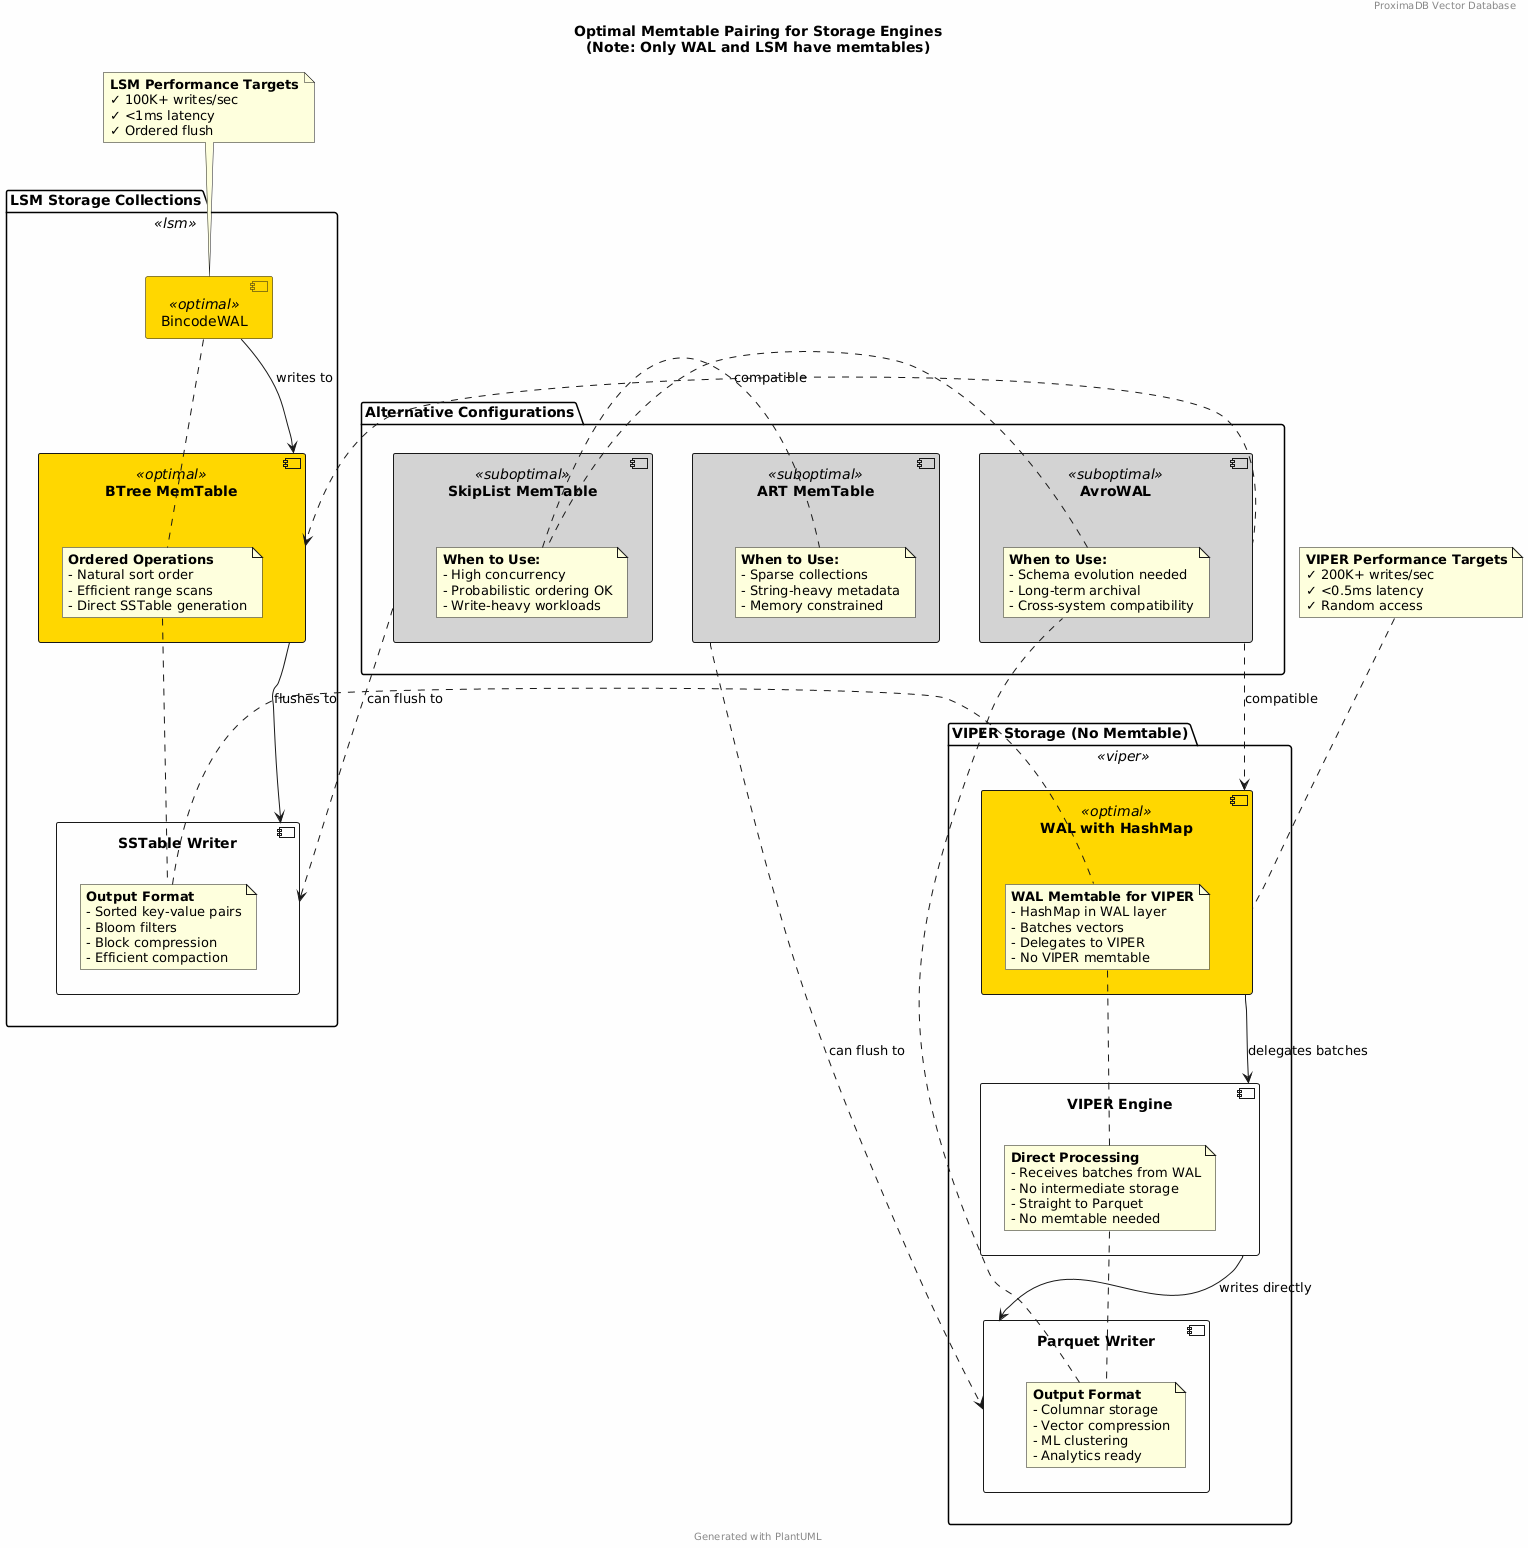

The diagram above was rendered by PlantUML. Its source (embedded in the PNG):
@startuml Storage_Pairing_Strategy
skinparam backgroundColor #FEFEFE
skinparam component {
    BackgroundColor<<lsm>> LightBlue
    BackgroundColor<<viper>> LightGreen
    BackgroundColor<<optimal>> Gold
    BackgroundColor<<suboptimal>> LightGray
}

title Optimal Memtable Pairing for Storage Engines\n(Note: Only WAL and LSM have memtables)
header ProximaDB Vector Database
footer Generated with PlantUML

package "LSM Storage Collections" <<lsm>> {
    component "BincodeWAL" as LSM_WAL <<optimal>>
    
    component "BTree MemTable" as LSM_Mem <<optimal>> {
        note right
            **Ordered Operations**
            - Natural sort order
            - Efficient range scans
            - Direct SSTable generation
        end note
    }
    
    component "SSTable Writer" as SSTable {
        note bottom
            **Output Format**
            - Sorted key-value pairs
            - Bloom filters
            - Block compression
            - Efficient compaction
        end note
    }
}

package "VIPER Storage (No Memtable)" <<viper>> {
    component "WAL with HashMap" as VIPER_WAL <<optimal>> {
        note right
            **WAL Memtable for VIPER**
            - HashMap in WAL layer
            - Batches vectors
            - Delegates to VIPER
            - No VIPER memtable
        end note
    }
    
    component "VIPER Engine" as VIPER_Engine {
        note right
            **Direct Processing**
            - Receives batches from WAL
            - No intermediate storage
            - Straight to Parquet
            - No memtable needed
        end note
    }
    
    component "Parquet Writer" as Parquet {
        note bottom
            **Output Format**
            - Columnar storage
            - Vector compression
            - ML clustering
            - Analytics ready
        end note
    }
}

package "Alternative Configurations" {
    component "AvroWAL" as Avro <<suboptimal>> {
        note right
            **When to Use:**
            - Schema evolution needed
            - Long-term archival
            - Cross-system compatibility
        end note
    }
    
    component "SkipList MemTable" as Skip <<suboptimal>> {
        note right
            **When to Use:**
            - High concurrency
            - Probabilistic ordering OK
            - Write-heavy workloads
        end note
    }
    
    component "ART MemTable" as ART <<suboptimal>> {
        note right
            **When to Use:**
            - Sparse collections
            - String-heavy metadata
            - Memory constrained
        end note
    }
}

' LSM Optimal Path
LSM_WAL --> LSM_Mem : "writes to"
LSM_Mem --> SSTable : "flushes to"

' VIPER Path (through WAL delegation)
VIPER_WAL --> VIPER_Engine : "delegates batches"
VIPER_Engine --> Parquet : "writes directly"

' Alternative paths (dashed)
Avro ..> LSM_Mem : "compatible"
Avro ..> VIPER_WAL : "compatible"
Skip ..> SSTable : "can flush to"
ART ..> Parquet : "can flush to"

' Performance indicators
note top of LSM_WAL
    **LSM Performance Targets**
    ✓ 100K+ writes/sec
    ✓ <1ms latency
    ✓ Ordered flush
end note

note top of VIPER_WAL
    **VIPER Performance Targets**
    ✓ 200K+ writes/sec
    ✓ <0.5ms latency
    ✓ Random access
end note

@enduml